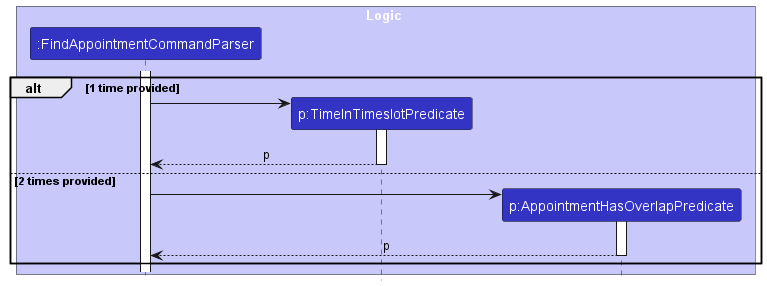

The diagram above was rendered by PlantUML. Its source (embedded in the PNG):
@startuml
!include style.puml

box Logic LOGIC_COLOR_T1
participant ":FindAppointmentCommandParser" as FindAppointmentCommandParser LOGIC_COLOR
participant "p:TimeInTimeslotPredicate" as TimeInTimeslotPredicate LOGIC_COLOR
participant "p:AppointmentHasOverlapPredicate" as AppointmentHasOverlapPredicate LOGIC_COLOR
end box

activate FindAppointmentCommandParser
alt 1 time provided

create TimeInTimeslotPredicate
FindAppointmentCommandParser -> TimeInTimeslotPredicate
activate TimeInTimeslotPredicate

TimeInTimeslotPredicate --> FindAppointmentCommandParser : p
deactivate TimeInTimeslotPredicate

else 2 times provided

create AppointmentHasOverlapPredicate
FindAppointmentCommandParser -> AppointmentHasOverlapPredicate
activate AppointmentHasOverlapPredicate

AppointmentHasOverlapPredicate --> FindAppointmentCommandParser : p
deactivate AppointmentHasOverlapPredicate

end
@enduml